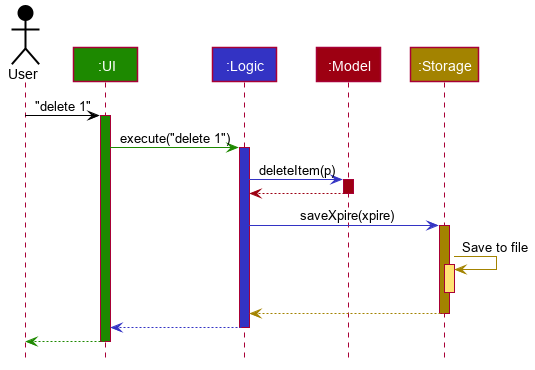

The diagram above was rendered by PlantUML. Its source (embedded in the PNG):
@startuml








skinparam BackgroundColor #FFFFFFF

skinparam Shadowing false

skinparam Class {
    FontColor #FFFFFF
    BorderThickness 1
    BorderColor #FFFFFF
    StereotypeFontColor #FFFFFF
    FontName Arial
}

skinparam Actor {
    BorderColor #000000
    Color #000000
    FontName Arial
}

skinparam Sequence {
    MessageAlign center
    BoxFontSize 15
    BoxPadding 0
    BoxFontColor #FFFFFF
    FontName Arial
}

skinparam Participant {
    FontColor #FFFFFFF
    Padding 20
}

skinparam MinClassWidth 50
skinparam ParticipantPadding 10
skinparam Shadowing false
skinparam DefaultTextAlignment center
skinparam packageStyle Rectangle

hide footbox
hide members
hide circle

Actor User as user #000000
Participant ":UI" as ui #1D8900
Participant ":Logic" as logic #3333C4
Participant ":Model" as model #9D0012
Participant ":Storage" as storage #A38300

user -[#000000]> ui : "delete 1"
activate ui #1D8900

ui -[#1D8900]> logic : execute("delete 1")
activate logic #3333C4

logic -[#3333C4]> model : deleteItem(p)
activate model #9D0012

model -[#9D0012]-> logic
deactivate model

logic -[#3333C4]> storage : saveXpire(xpire)
activate storage #A38300

storage -[#A38300]> storage : Save to file
activate storage #FFE374
deactivate storage

storage --[#A38300]> logic
deactivate storage

logic --[#3333C4]> ui
deactivate logic

ui--[#1D8900]> user
deactivate ui
@enduml